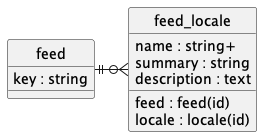

The diagram above was rendered by PlantUML. Its source (embedded in the PNG):
@startuml uml
skinparam monochrome true
skinparam linetype ortho
hide circle

entity feed {
    key : string
}

entity feed_locale {
    feed : feed(id)
    locale : locale(id)
    name : string+
    summary : string
    description : text
}

feed ||-r-o{ feed_locale

@enduml